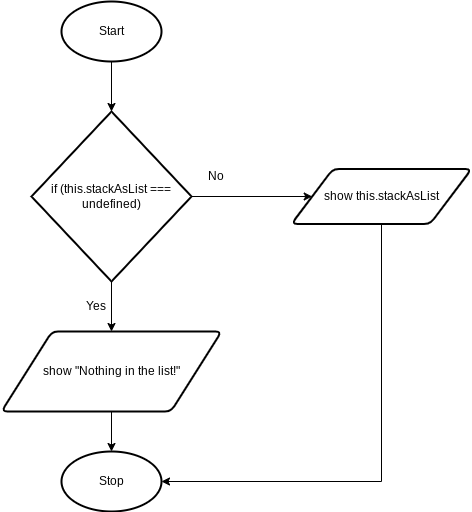

The diagram above was exported from draw.io. Its source (the exported page's mxGraphModel, read from the mxfile embedded in the PNG):
<mxGraphModel dx="834" dy="711" grid="1" gridSize="10" guides="1" tooltips="1" connect="1" arrows="1" fold="1" page="1" pageScale="1" pageWidth="827" pageHeight="1169" math="0" shadow="0">
  <root>
    <mxCell id="0" />
    <mxCell id="1" parent="0" />
    <mxCell id="2" style="edgeStyle=none;html=1;exitX=0.5;exitY=1;exitDx=0;exitDy=0;exitPerimeter=0;entryX=0.5;entryY=0;entryDx=0;entryDy=0;entryPerimeter=0;" edge="1" parent="1" source="3" target="6">
      <mxGeometry relative="1" as="geometry" />
    </mxCell>
    <mxCell id="3" value="Start" style="strokeWidth=2;html=1;shape=mxgraph.flowchart.start_1;whiteSpace=wrap;" vertex="1" parent="1">
      <mxGeometry x="330" y="80" width="100" height="60" as="geometry" />
    </mxCell>
    <mxCell id="4" style="edgeStyle=none;html=1;exitX=0.5;exitY=1;exitDx=0;exitDy=0;exitPerimeter=0;entryX=0.5;entryY=0;entryDx=0;entryDy=0;" edge="1" parent="1" source="6" target="8">
      <mxGeometry relative="1" as="geometry" />
    </mxCell>
    <mxCell id="17" style="edgeStyle=none;html=1;exitX=1;exitY=0.5;exitDx=0;exitDy=0;exitPerimeter=0;entryX=0;entryY=0.5;entryDx=0;entryDy=0;" edge="1" parent="1" source="6" target="16">
      <mxGeometry relative="1" as="geometry" />
    </mxCell>
    <mxCell id="6" value="if (this.stackAsList === undefined)" style="strokeWidth=2;html=1;shape=mxgraph.flowchart.decision;whiteSpace=wrap;" vertex="1" parent="1">
      <mxGeometry x="300" y="190" width="160" height="170" as="geometry" />
    </mxCell>
    <mxCell id="7" style="edgeStyle=none;html=1;exitX=0.5;exitY=1;exitDx=0;exitDy=0;entryX=0.5;entryY=0;entryDx=0;entryDy=0;entryPerimeter=0;" edge="1" parent="1" source="8" target="13">
      <mxGeometry relative="1" as="geometry" />
    </mxCell>
    <mxCell id="8" value="show &quot;Nothing in the list!&quot;" style="shape=parallelogram;html=1;strokeWidth=2;perimeter=parallelogramPerimeter;whiteSpace=wrap;rounded=1;arcSize=12;size=0.23;" vertex="1" parent="1">
      <mxGeometry x="270" y="410" width="220" height="80" as="geometry" />
    </mxCell>
    <mxCell id="13" value="Stop" style="strokeWidth=2;html=1;shape=mxgraph.flowchart.start_1;whiteSpace=wrap;" vertex="1" parent="1">
      <mxGeometry x="330" y="530" width="100" height="60" as="geometry" />
    </mxCell>
    <mxCell id="14" value="Yes" style="text;html=1;strokeColor=none;fillColor=none;align=center;verticalAlign=middle;whiteSpace=wrap;rounded=0;" vertex="1" parent="1">
      <mxGeometry x="340" y="370" width="50" height="30" as="geometry" />
    </mxCell>
    <mxCell id="15" value="No" style="text;html=1;strokeColor=none;fillColor=none;align=center;verticalAlign=middle;whiteSpace=wrap;rounded=0;" vertex="1" parent="1">
      <mxGeometry x="460" y="240" width="50" height="30" as="geometry" />
    </mxCell>
    <mxCell id="18" style="edgeStyle=orthogonalEdgeStyle;html=1;exitX=0.5;exitY=1;exitDx=0;exitDy=0;entryX=1;entryY=0.5;entryDx=0;entryDy=0;entryPerimeter=0;rounded=0;" edge="1" parent="1" source="16" target="13">
      <mxGeometry relative="1" as="geometry" />
    </mxCell>
    <mxCell id="16" value="show this.stackAsList" style="shape=parallelogram;html=1;strokeWidth=2;perimeter=parallelogramPerimeter;whiteSpace=wrap;rounded=1;arcSize=12;size=0.23;" vertex="1" parent="1">
      <mxGeometry x="560" y="247.5" width="180" height="55" as="geometry" />
    </mxCell>
  </root>
</mxGraphModel>